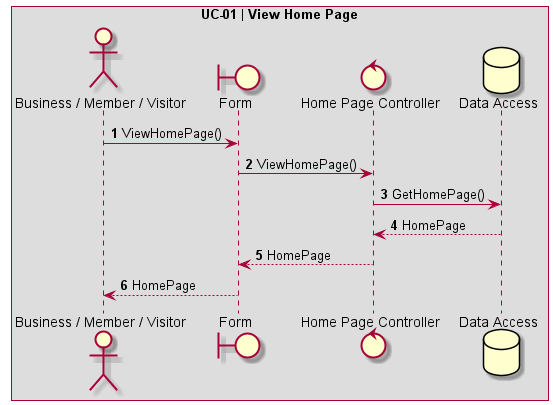

The diagram above was rendered by PlantUML. Its source (embedded in the PNG):
@startuml UC-01 | View Home Page

' Formatting
Autonumber
skinparam BoxPadding 10
skinparam ParticipantPadding 10
box "UC-01 | View Home Page"

' Actors
actor User as "Business / Member / Visitor"
boundary Form
control HomePageController as "Home Page Controller"
database DB as "Data Access"

' Code
User -> Form: ViewHomePage()
Form -> HomePageController: ViewHomePage()
HomePageController -> DB: GetHomePage()
DB --> HomePageController: HomePage
HomePageController --> Form: HomePage
Form --> User: HomePage
@enduml